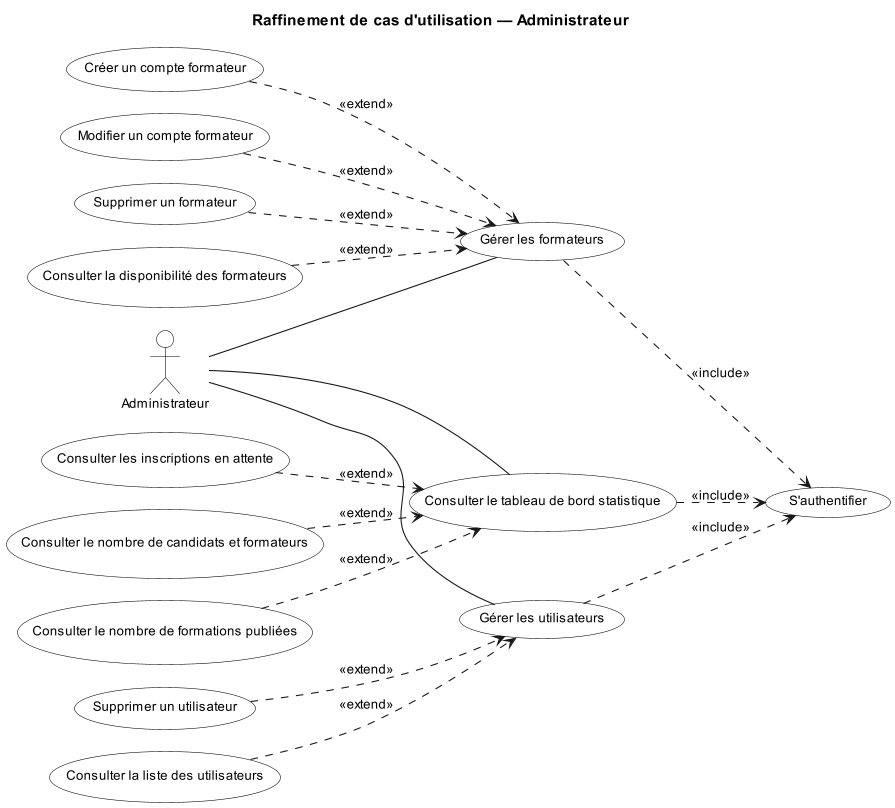

The diagram above was rendered by PlantUML. Its source (embedded in the PNG):
@startuml Sprint1_CasUtilisation_Admin
title Raffinement de cas d'utilisation — Administrateur

left to right direction

scale 0.7
skinparam dpi 150
skinparam actorStyle default
skinparam defaultFontName Arial
skinparam defaultFontSize 12
skinparam nodesep 20
skinparam ranksep 25

skinparam usecase {
    BackgroundColor White
    BorderColor Black
    FontColor Black
}
skinparam actor {
    BackgroundColor White
    BorderColor Black
    FontColor Black
}

actor "Administrateur" as ADMIN

usecase "S'authentifier" as AUTH
usecase "Gérer les utilisateurs" as UC1
usecase "Consulter la liste des utilisateurs" as UC1_1
usecase "Supprimer un utilisateur" as UC1_2
usecase "Gérer les formateurs" as UC2
usecase "Créer un compte formateur" as UC2_1
usecase "Modifier un compte formateur" as UC2_2
usecase "Supprimer un formateur" as UC2_3
usecase "Consulter la disponibilité des formateurs" as UC2_4
usecase "Consulter le tableau de bord statistique" as UC3
usecase "Consulter le nombre de candidats et formateurs" as UC3_1
usecase "Consulter le nombre de formations publiées" as UC3_2
usecase "Consulter les inscriptions en attente" as UC3_3

ADMIN -- UC1
ADMIN -- UC2
ADMIN -- UC3

UC1 ..> AUTH : <<include>>
UC2 ..> AUTH : <<include>>
UC3 ..> AUTH : <<include>>

UC1_1 ..> UC1 : <<extend>>
UC1_2 ..> UC1 : <<extend>>
UC2_1 ..> UC2 : <<extend>>
UC2_2 ..> UC2 : <<extend>>
UC2_3 ..> UC2 : <<extend>>
UC2_4 ..> UC2 : <<extend>>
UC3_1 ..> UC3 : <<extend>>
UC3_2 ..> UC3 : <<extend>>
UC3_3 ..> UC3 : <<extend>>

@enduml